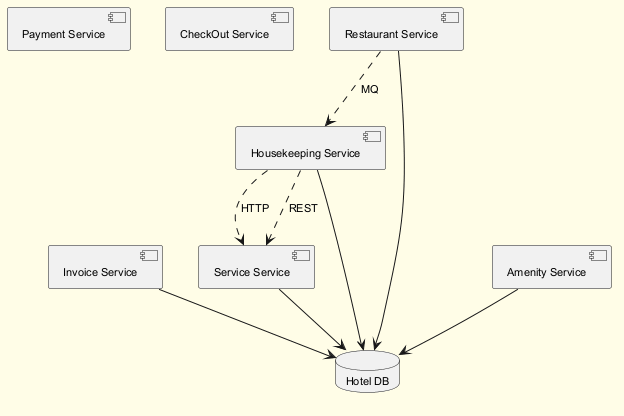

The diagram above was rendered by PlantUML. Its source (embedded in the PNG):
@startuml
skinparam backgroundColor #FFFDE7
skinparam classBackgroundColor #FFF9C4
skinparam classBorderColor #F57F17
skinparam defaultFontSize 11
component "Payment Service" as C_PaymentService
component "CheckOut Service" as C_CheckOutService
component "Invoice Service" as C_InvoiceService
component "Restaurant Service" as C_RestaurantService
component "Housekeeping Service" as C_HousekeepingService
component "Amenity Service" as C_AmenityService
component "Service Service" as C_ServiceService
database "Hotel DB" as DB_hotel
C_InvoiceService --> DB_hotel
C_RestaurantService --> DB_hotel
C_HousekeepingService --> DB_hotel
C_AmenityService --> DB_hotel
C_ServiceService --> DB_hotel
C_RestaurantService ..> C_HousekeepingService : MQ
C_HousekeepingService ..> C_ServiceService : HTTP
C_HousekeepingService ..> C_ServiceService : REST
@enduml